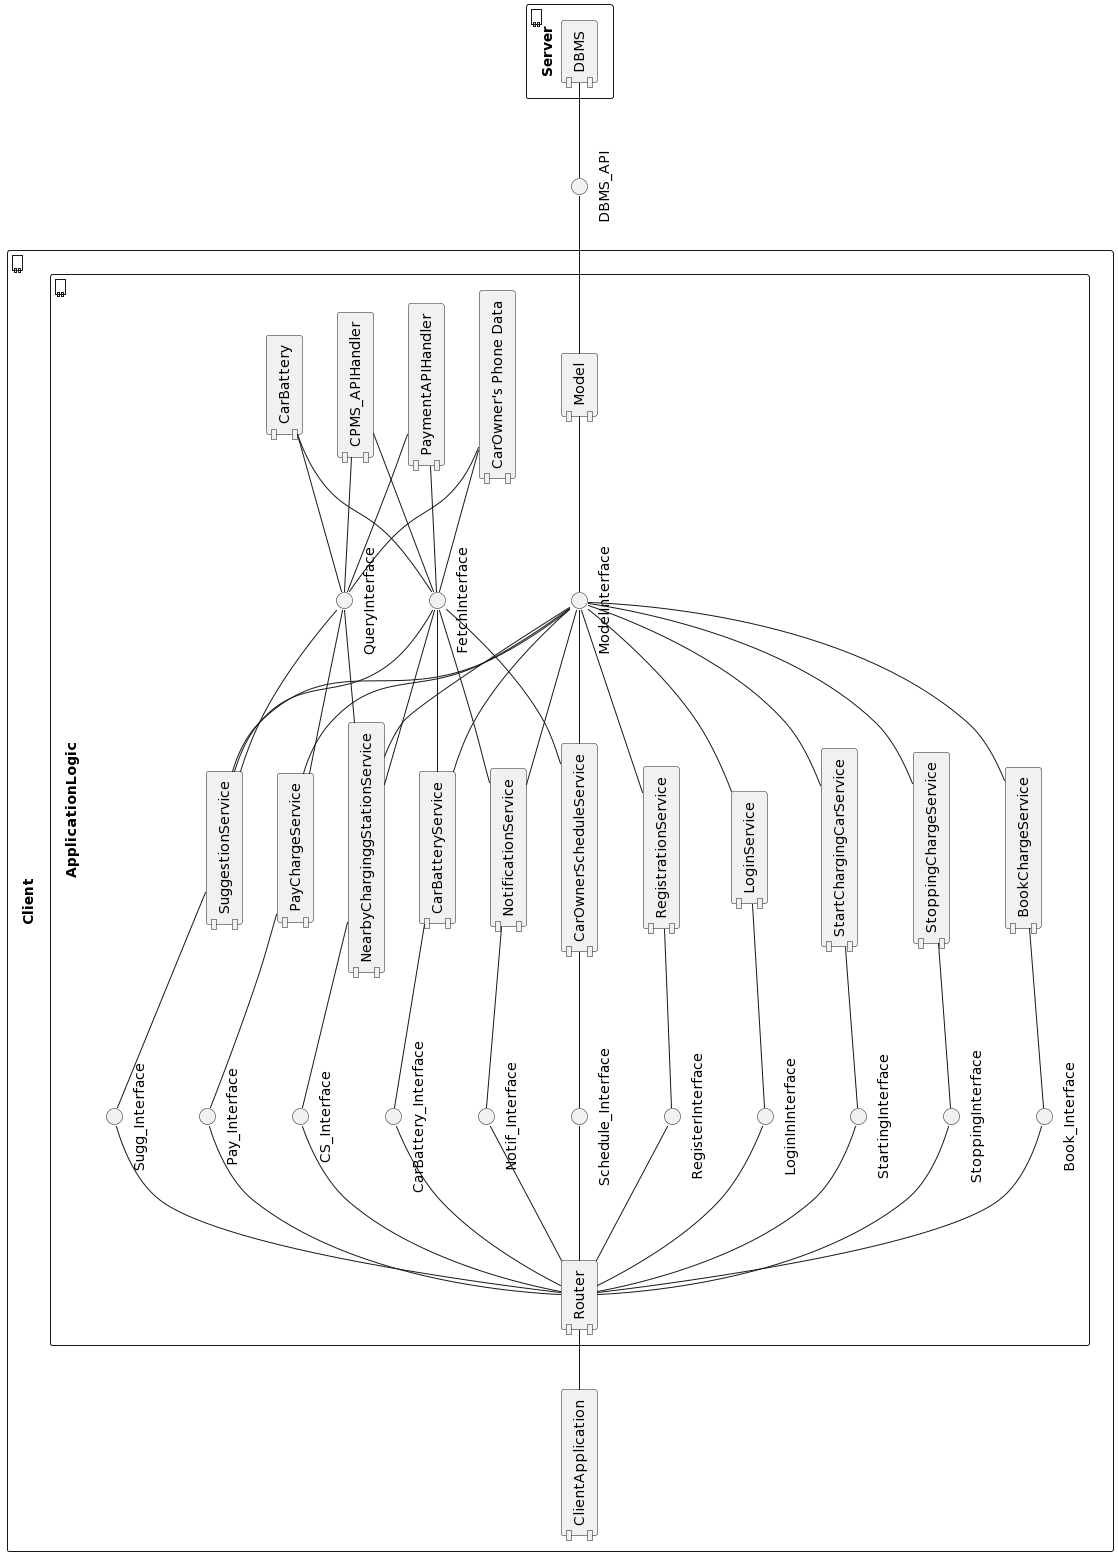

The diagram above was rendered by PlantUML. Its source (embedded in the PNG):
@startuml
skinparam componentStyle uml1
left to right direction


component Client{
  component "ClientApplication" {
  }
  


component "ApplicationLogic"{ 
component "Router" as R
component "LoginService"
component "RegistrationService"
component "Model"

component "NearbyCharginggStationService"
component "PayChargeService"
component "BookChargeService"
component "NotificationService"
component "StoppingChargeService"
component "StartChargingCarService"
component "SuggestionService"
component "CarBatteryService"
component "CarOwnerScheduleService"

component "PaymentAPIHandler"
component "CPMS_APIHandler"
component "CarBattery"
component "CarOwner's Phone Data"

() "LoginInInterface"
() "RegisterInterface"
() "ModelInterface"
() "FetchInterface"
() "QueryInterface"
()"CS_Interface"
()"Pay_Interface"
()"Book_Interface"
()"Notif_Interface"
()"StoppingInterface"
()"StartingInterface"
() "Sugg_Interface"
() "CarBattery_Interface"
() "Schedule_Interface"

  }  
}


component Server {
component "DBMS" as DB {
  }
  
}

ClientApplication -down- R
R -- "LoginInInterface"
R -- "RegisterInterface"

"LoginInInterface" -d- "LoginService"
"RegisterInterface" -- "RegistrationService"
"LoginService" -- "ModelInterface"
"RegistrationService" -- "ModelInterface"
"ModelInterface" -- "Model"
"Model" -- "DBMS_API"
"DBMS_API" -- DB 

"NearbyCharginggStationService"-up-"CS_Interface"
"PayChargeService"-up-"Pay_Interface"
"BookChargeService"-up-"Book_Interface"
"NotificationService"-up-"Notif_Interface"
"StoppingChargeService"-up-"StoppingInterface"
"StartChargingCarService"-up-"StartingInterface"
"SuggestionService"-up-"Sugg_Interface"
"CarBatteryService"-up-"CarBattery_Interface"
"CarOwnerScheduleService"-up-"Schedule_Interface"

R -down- "CS_Interface"
R -down- "Pay_Interface"
R -down- "Book_Interface"
R -down- "Notif_Interface"
R -down- "StoppingInterface"
R -down- "StartingInterface"
R -down- "Sugg_Interface"
R -down- "CarBattery_Interface"
R -down- "Schedule_Interface"

"NearbyCharginggStationService" -- "ModelInterface"
"PayChargeService" -- "ModelInterface"
"BookChargeService" -- "ModelInterface"
"NotificationService" -- "ModelInterface"
"StoppingChargeService" -- "ModelInterface"
"StartChargingCarService" -- "ModelInterface"
"SuggestionService" -- "ModelInterface"
"CarBatteryService" -- "ModelInterface"
"CarOwnerScheduleService" -- "ModelInterface"


"FetchInterface" -- "PaymentAPIHandler"
"FetchInterface" --"CarBattery"
"FetchInterface" --"CarOwner's Phone Data"
"FetchInterface" --"CPMS_APIHandler"

"QueryInterface" -- "PaymentAPIHandler"
"QueryInterface" --"CarBattery"
"QueryInterface" --"CarOwner's Phone Data"
"QueryInterface" --"CPMS_APIHandler"

"NearbyCharginggStationService" -- "FetchInterface"
"NearbyCharginggStationService" -- "QueryInterface"
"SuggestionService" -- "FetchInterface"
"NotificationService" -- "FetchInterface"
"SuggestionService" -- "QueryInterface"
"PayChargeService" -- "QueryInterface"
"CarOwnerScheduleService" -- "FetchInterface"
"CarBatteryService" -- "FetchInterface"
@enduml